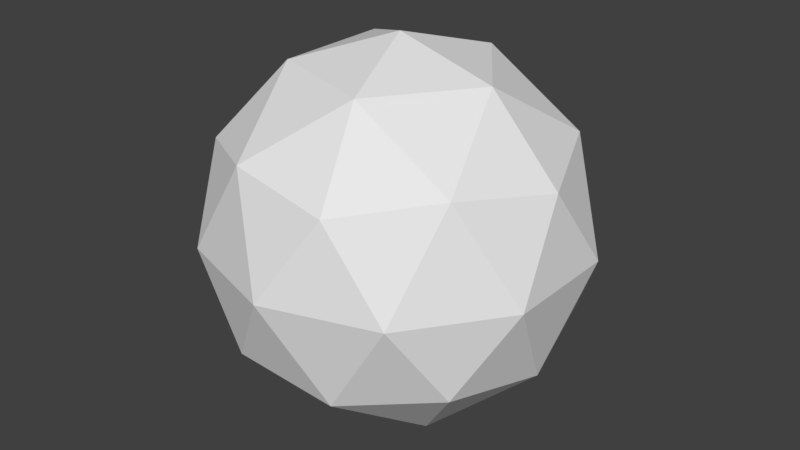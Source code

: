 # Source: asteroide.blend  (saved by Blender 2.79.0; exported with 4.5.12 LTS)
import bpy
from mathutils import Matrix  # noqa: F401  (used for matrix-valued properties, if any)

bpy.ops.wm.read_factory_settings(use_empty=True)
scene = bpy.context.scene
scene.name = 'Scene'

# ---- collections
col_collection_1 = bpy.data.collections.new('Collection 1'); scene.collection.children.link(col_collection_1)

# ---- materials (node trees are filled in below, after node groups)
mat_material = bpy.data.materials.new('Material')
mat_material.alpha_threshold = 0.0
mat_material.use_transparent_shadow = False
mat_material.roughness = 0.5

# ---- material node trees

# ---- world
world_world = bpy.data.worlds.new('World'); scene.world = world_world
world_world.color = (0.05088, 0.05088, 0.05088)
world_world.use_sun_shadow = False
world_world.sun_shadow_jitter_overblur = 0.0
world_world.cycles.sampling_method = 'MANUAL'

# ---- meshes
me_icosphere = bpy.data.meshes.new('Icosphere')
me_icosphere.from_pydata([(0.0, 0.0, -1.0), (0.7236, -0.5257, -0.4472), (-0.2764, -0.8506, -0.4472), (-0.8944, 0.0, -0.4472), (-0.2764, 0.8506, -0.4472), (0.7236, 0.5257, -0.4472), (0.2764, -0.8506, 0.4472), (-0.7236, -0.5257, 0.4472), (-0.7236, 0.5257, 0.4472), (0.2764, 0.8506, 0.4472), (0.8944, 0.0, 0.4472), (0.0, 0.0, 1.0), (-0.1625, -0.5, -0.8507), (0.4253, -0.309, -0.8507), (0.2629, -0.809, -0.5257), (0.8506, 0.0, -0.5257), (0.4253, 0.309, -0.8507), (-0.5257, 0.0, -0.8507), (-0.6882, -0.5, -0.5257), (-0.1625, 0.5, -0.8507), (-0.6882, 0.5, -0.5257), (0.2629, 0.809, -0.5257), (0.9511, -0.309, 0.0), (0.9511, 0.309, 0.0), (0.0, -1.0, 0.0), (0.5878, -0.809, 0.0), (-0.9511, -0.309, 0.0), (-0.5878, -0.809, 0.0), (-0.5878, 0.809, 0.0), (-0.9511, 0.309, 0.0), (0.5878, 0.809, 0.0), (0.0, 1.0, 0.0), (0.6882, -0.5, 0.5257), (-0.2629, -0.809, 0.5257), (-0.8506, 0.0, 0.5257), (-0.2629, 0.809, 0.5257), (0.6882, 0.5, 0.5257), (0.1625, -0.5, 0.8507), (0.5257, 0.0, 0.8507), (-0.4253, -0.309, 0.8507), (-0.4253, 0.309, 0.8507), (0.1625, 0.5, 0.8507)], [], [(0, 13, 12), (1, 13, 15), (0, 12, 17), (0, 17, 19), (0, 19, 16), (1, 15, 22), (2, 14, 24), (3, 18, 26), (4, 20, 28), (5, 21, 30), (1, 22, 25), (2, 24, 27), (3, 26, 29), (4, 28, 31), (5, 30, 23), (6, 32, 37), (7, 33, 39), (8, 34, 40), (9, 35, 41), (10, 36, 38), (38, 41, 11), (38, 36, 41), (36, 9, 41), (41, 40, 11), (41, 35, 40), (35, 8, 40), (40, 39, 11), (40, 34, 39), (34, 7, 39), (39, 37, 11), (39, 33, 37), (33, 6, 37), (37, 38, 11), (37, 32, 38), (32, 10, 38), (23, 36, 10), (23, 30, 36), (30, 9, 36), (31, 35, 9), (31, 28, 35), (28, 8, 35), (29, 34, 8), (29, 26, 34), (26, 7, 34), (27, 33, 7), (27, 24, 33), (24, 6, 33), (25, 32, 6), (25, 22, 32), (22, 10, 32), (30, 31, 9), (30, 21, 31), (21, 4, 31), (28, 29, 8), (28, 20, 29), (20, 3, 29), (26, 27, 7), (26, 18, 27), (18, 2, 27), (24, 25, 6), (24, 14, 25), (14, 1, 25), (22, 23, 10), (22, 15, 23), (15, 5, 23), (16, 21, 5), (16, 19, 21), (19, 4, 21), (19, 20, 4), (19, 17, 20), (17, 3, 20), (17, 18, 3), (17, 12, 18), (12, 2, 18), (15, 16, 5), (15, 13, 16), (13, 0, 16), (12, 14, 2), (12, 13, 14), (13, 1, 14)])
_uv = me_icosphere.uv_layers.new(name='UVMap')
_uv.uv.foreach_set('vector', [0.4579, 0.03931, 0.47, 0.149, 0.3789, 0.114, 0.4631, 0.232, 0.47, 0.149, 0.5499, 0.2163, 0.4579, 0.03931, 0.3789, 0.114, 0.3312, 9.734e-05, 0.714, 0.02535, 0.8312, 9.734e-05, 0.7796, 0.1081, 0.714, 0.02535, 0.7796, 0.1081, 0.6625, 0.1336, 0.4631, 0.232, 0.5499, 0.2163, 0.4981, 0.312, 0.3312, 0.1748, 0.3963, 0.1998, 0.3312, 0.2437, 0.2045, 0.03931, 0.2836, 0.114, 0.1924, 0.149, 0.8312, 0.1759, 0.8829, 0.1081, 0.9078, 0.2046, 0.6646, 0.2536, 0.7546, 0.2046, 0.7553, 0.3004, 0.4631, 0.232, 0.4981, 0.312, 0.4042, 0.2834, 0.3312, 0.1748, 0.3312, 0.2437, 0.2661, 0.1998, 0.2045, 0.03931, 0.1924, 0.149, 0.08209, 0.08979, 0.8312, 0.1759, 0.9078, 0.2046, 0.8312, 0.2523, 0.6646, 0.2536, 0.7553, 0.3004, 0.6654, 0.3736, 0.3312, 0.3211, 0.4065, 0.4037, 0.2559, 0.4037, 0.1993, 0.232, 0.2582, 0.2834, 0.1643, 0.312, 9.734e-05, 0.1936, 0.1125, 0.2163, 0.03527, 0.321, 0.8312, 0.328, 0.9071, 0.3004, 0.8809, 0.3941, 0.7221, 0.4792, 0.7815, 0.3941, 0.8312, 0.4877, 0.8312, 0.4877, 0.8809, 0.3941, 0.9403, 0.4792, 0.8312, 0.4877, 0.7815, 0.3941, 0.8809, 0.3941, 0.7815, 0.3941, 0.8312, 0.328, 0.8809, 0.3941, 0.8809, 0.3941, 0.997, 0.3736, 0.9403, 0.4792, 0.8809, 0.3941, 0.9071, 0.3004, 0.997, 0.3736, 0.9071, 0.3004, 0.9978, 0.2536, 0.997, 0.3736, 0.03527, 0.321, 0.1643, 0.312, 0.1243, 0.4189, 0.03527, 0.321, 0.1125, 0.2163, 0.1643, 0.312, 0.1125, 0.2163, 0.1993, 0.232, 0.1643, 0.312, 0.1643, 0.312, 0.2559, 0.4037, 0.1243, 0.4189, 0.1643, 0.312, 0.2582, 0.2834, 0.2559, 0.4037, 0.2582, 0.2834, 0.3312, 0.3211, 0.2559, 0.4037, 0.8989, 0.5916, 0.8312, 0.4877, 0.9403, 0.4792, 0.8989, 0.5916, 0.7635, 0.5916, 0.8312, 0.4877, 0.7635, 0.5916, 0.7221, 0.4792, 0.8312, 0.4877, 0.6654, 0.3736, 0.7815, 0.3941, 0.7221, 0.4792, 0.6654, 0.3736, 0.7553, 0.3004, 0.7815, 0.3941, 0.7553, 0.3004, 0.8312, 0.328, 0.7815, 0.3941, 0.8312, 0.2523, 0.9071, 0.3004, 0.8312, 0.328, 0.8312, 0.2523, 0.9078, 0.2046, 0.9071, 0.3004, 0.9078, 0.2046, 0.9978, 0.2536, 0.9071, 0.3004, 0.08209, 0.08979, 0.1125, 0.2163, 9.734e-05, 0.1936, 0.08209, 0.08979, 0.1924, 0.149, 0.1125, 0.2163, 0.1924, 0.149, 0.1993, 0.232, 0.1125, 0.2163, 0.2661, 0.1998, 0.2582, 0.2834, 0.1993, 0.232, 0.2661, 0.1998, 0.3312, 0.2437, 0.2582, 0.2834, 0.3312, 0.2437, 0.3312, 0.3211, 0.2582, 0.2834, 0.4042, 0.2834, 0.4065, 0.4037, 0.3312, 0.3211, 0.4042, 0.2834, 0.4981, 0.312, 0.4065, 0.4037, 0.4981, 0.312, 0.5381, 0.4189, 0.4065, 0.4037, 0.7553, 0.3004, 0.8312, 0.2523, 0.8312, 0.328, 0.7553, 0.3004, 0.7546, 0.2046, 0.8312, 0.2523, 0.7546, 0.2046, 0.8312, 0.1759, 0.8312, 0.2523, 0.9078, 0.2046, 0.9999, 0.1336, 0.9978, 0.2536, 0.9078, 0.2046, 0.8829, 0.1081, 0.9999, 0.1336, 0.8829, 0.1081, 0.9484, 0.02535, 0.9999, 0.1336, 0.1924, 0.149, 0.2661, 0.1998, 0.1993, 0.232, 0.1924, 0.149, 0.2836, 0.114, 0.2661, 0.1998, 0.2836, 0.114, 0.3312, 0.1748, 0.2661, 0.1998, 0.3312, 0.2437, 0.4042, 0.2834, 0.3312, 0.3211, 0.3312, 0.2437, 0.3963, 0.1998, 0.4042, 0.2834, 0.3963, 0.1998, 0.4631, 0.232, 0.4042, 0.2834, 0.4981, 0.312, 0.6271, 0.321, 0.5381, 0.4189, 0.4981, 0.312, 0.5499, 0.2163, 0.6271, 0.321, 0.5499, 0.2163, 0.6623, 0.1936, 0.6271, 0.321, 0.6625, 0.1336, 0.7546, 0.2046, 0.6646, 0.2536, 0.6625, 0.1336, 0.7796, 0.1081, 0.7546, 0.2046, 0.7796, 0.1081, 0.8312, 0.1759, 0.7546, 0.2046, 0.7796, 0.1081, 0.8829, 0.1081, 0.8312, 0.1759, 0.7796, 0.1081, 0.8312, 9.734e-05, 0.8829, 0.1081, 0.8312, 9.734e-05, 0.9484, 0.02535, 0.8829, 0.1081, 0.3312, 9.734e-05, 0.2836, 0.114, 0.2045, 0.03931, 0.3312, 9.734e-05, 0.3789, 0.114, 0.2836, 0.114, 0.3789, 0.114, 0.3312, 0.1748, 0.2836, 0.114, 0.5499, 0.2163, 0.5803, 0.08979, 0.6623, 0.1936, 0.5499, 0.2163, 0.47, 0.149, 0.5803, 0.08979, 0.47, 0.149, 0.4579, 0.03931, 0.5803, 0.08979, 0.3789, 0.114, 0.3963, 0.1998, 0.3312, 0.1748, 0.3789, 0.114, 0.47, 0.149, 0.3963, 0.1998, 0.47, 0.149, 0.4631, 0.232, 0.3963, 0.1998])
me_icosphere.materials.append(mat_material)
me_icosphere.use_remesh_preserve_volume = False
me_icosphere.use_remesh_preserve_attributes = False
me_icosphere.use_mirror_vertex_groups = False
me_icosphere.update()

# ---- objects
ob_icosphere = bpy.data.objects.new('Icosphere', me_icosphere)

# ---- transforms, parenting, visibility, modifiers, constraints
ob_icosphere.location = (0.0, 0.0, 0.0)
ob_icosphere.lineart.crease_threshold = 0.0

# ---- collection membership
col_collection_1.objects.link(ob_icosphere)

# ---- scene / render settings (as saved in the file)
scene.frame_start = 1; scene.frame_end = 250; scene.frame_set(168)
scene.render.engine = 'BLENDER_EEVEE_NEXT'
scene.render.resolution_percentage = 50
scene.render.dither_intensity = 0.0
scene.cycles.use_denoising = False
scene.cycles.samples = 128
scene.cycles.sampling_pattern = 'TABULATED_SOBOL'
scene.cycles.use_adaptive_sampling = False
scene.cycles.use_light_tree = False
scene.cycles.blur_glossy = 0.0
scene.cycles.sample_clamp_indirect = 0.0
scene.view_settings.view_transform = 'Standard'
bpy.context.view_layer.update()

# ---- added for rendering (the .blend has no active camera and no usable light): camera, sun
cam_auto = bpy.data.cameras.new('AutoCamera')
cam_auto.lens = 50.0
cam_auto.sensor_width = 36.0
cam_auto.clip_end = 1000.0
ob_auto_camera = bpy.data.objects.new('AutoCamera', cam_auto)
scene.collection.objects.link(ob_auto_camera)
ob_auto_camera.location = (3.15365, -3.78438, 2.52292)
ob_auto_camera.rotation_euler = (1.09748, -7.21219e-08, 0.694738)
scene.camera = ob_auto_camera
light_auto_sun = bpy.data.lights.new('AutoSun', 'SUN')
light_auto_sun.energy = 3.0
light_auto_sun.angle = 0.0523599
ob_auto_sun = bpy.data.objects.new('AutoSun', light_auto_sun)
scene.collection.objects.link(ob_auto_sun)
ob_auto_sun.rotation_euler = (0.872665, 0.174533, 0.523599)
bpy.context.view_layer.update()
